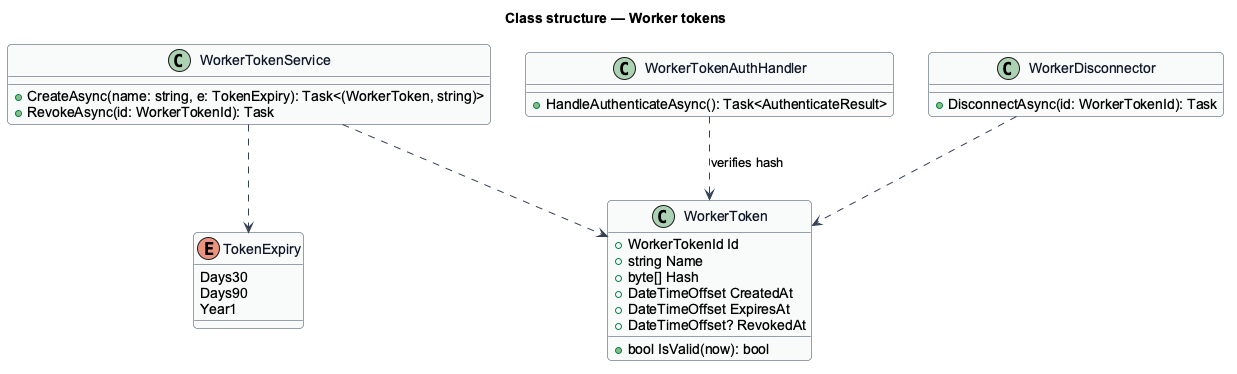

The diagram above was rendered by PlantUML. Its source (embedded in the PNG):
@startuml
skinparam backgroundColor #FFFFFF
skinparam shadowing false
skinparam roundcorner 8
skinparam defaultFontName Arial
skinparam ArrowColor #344054
skinparam class {
  BorderColor #344054
  FontColor #101828
  BackgroundColor #F9FAFB
}
title Class structure — Worker tokens

class WorkerToken {
  +WorkerTokenId Id
  +string Name
  +byte[] Hash
  +DateTimeOffset CreatedAt
  +DateTimeOffset ExpiresAt
  +DateTimeOffset? RevokedAt
  +bool IsValid(now): bool
}
enum TokenExpiry {
  Days30
  Days90
  Year1
}
class WorkerTokenService {
  +CreateAsync(name: string, e: TokenExpiry): Task<(WorkerToken, string)>
  +RevokeAsync(id: WorkerTokenId): Task
}
class WorkerTokenAuthHandler {
  +HandleAuthenticateAsync(): Task<AuthenticateResult>
}
class WorkerDisconnector {
  +DisconnectAsync(id: WorkerTokenId): Task
}
WorkerTokenService ..> WorkerToken
WorkerTokenService ..> TokenExpiry
WorkerTokenAuthHandler ..> WorkerToken : verifies hash
WorkerDisconnector ..> WorkerToken
@enduml